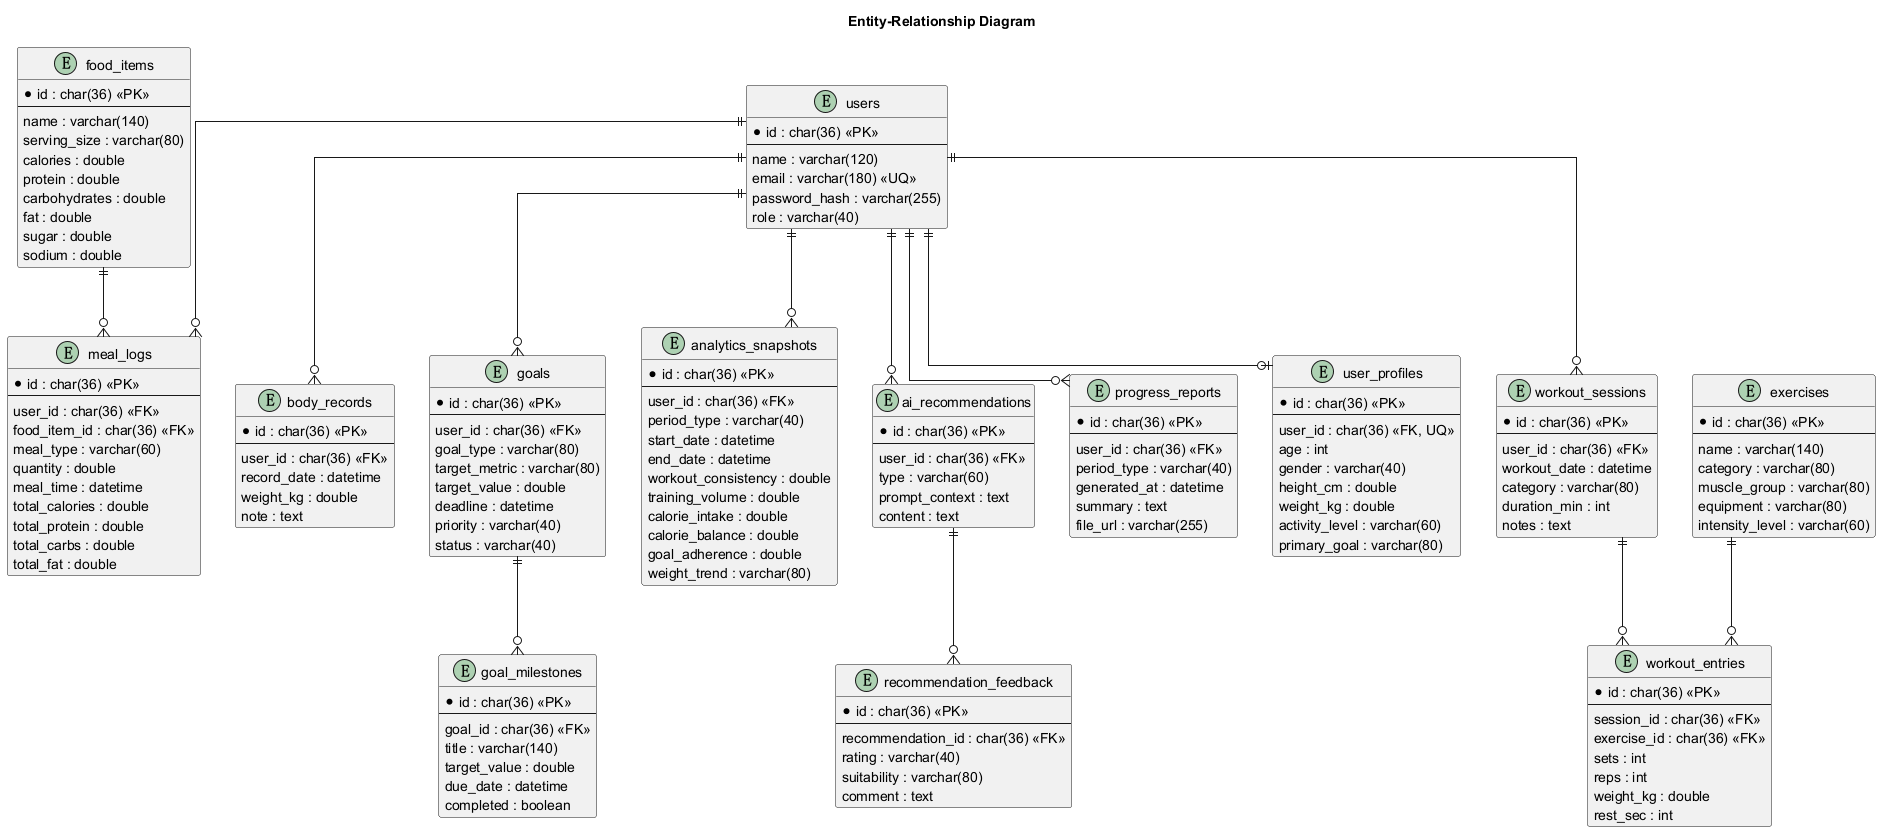

The diagram above was rendered by PlantUML. Its source (embedded in the PNG):
@startuml
title Entity-Relationship Diagram

hide methods
hide stereotypes
skinparam backgroundColor white
skinparam shadowing false
skinparam linetype ortho

entity users {
  * id : char(36) <<PK>>
  --
  name : varchar(120)
  email : varchar(180) <<UQ>>
  password_hash : varchar(255)
  role : varchar(40)
}

entity user_profiles {
  * id : char(36) <<PK>>
  --
  user_id : char(36) <<FK, UQ>>
  age : int
  gender : varchar(40)
  height_cm : double
  weight_kg : double
  activity_level : varchar(60)
  primary_goal : varchar(80)
}

entity exercises {
  * id : char(36) <<PK>>
  --
  name : varchar(140)
  category : varchar(80)
  muscle_group : varchar(80)
  equipment : varchar(80)
  intensity_level : varchar(60)
}

entity workout_sessions {
  * id : char(36) <<PK>>
  --
  user_id : char(36) <<FK>>
  workout_date : datetime
  category : varchar(80)
  duration_min : int
  notes : text
}

entity workout_entries {
  * id : char(36) <<PK>>
  --
  session_id : char(36) <<FK>>
  exercise_id : char(36) <<FK>>
  sets : int
  reps : int
  weight_kg : double
  rest_sec : int
}

entity food_items {
  * id : char(36) <<PK>>
  --
  name : varchar(140)
  serving_size : varchar(80)
  calories : double
  protein : double
  carbohydrates : double
  fat : double
  sugar : double
  sodium : double
}

entity meal_logs {
  * id : char(36) <<PK>>
  --
  user_id : char(36) <<FK>>
  food_item_id : char(36) <<FK>>
  meal_type : varchar(60)
  quantity : double
  meal_time : datetime
  total_calories : double
  total_protein : double
  total_carbs : double
  total_fat : double
}

entity body_records {
  * id : char(36) <<PK>>
  --
  user_id : char(36) <<FK>>
  record_date : datetime
  weight_kg : double
  note : text
}

entity goals {
  * id : char(36) <<PK>>
  --
  user_id : char(36) <<FK>>
  goal_type : varchar(80)
  target_metric : varchar(80)
  target_value : double
  deadline : datetime
  priority : varchar(40)
  status : varchar(40)
}

entity goal_milestones {
  * id : char(36) <<PK>>
  --
  goal_id : char(36) <<FK>>
  title : varchar(140)
  target_value : double
  due_date : datetime
  completed : boolean
}

entity analytics_snapshots {
  * id : char(36) <<PK>>
  --
  user_id : char(36) <<FK>>
  period_type : varchar(40)
  start_date : datetime
  end_date : datetime
  workout_consistency : double
  training_volume : double
  calorie_intake : double
  calorie_balance : double
  goal_adherence : double
  weight_trend : varchar(80)
}

entity ai_recommendations {
  * id : char(36) <<PK>>
  --
  user_id : char(36) <<FK>>
  type : varchar(60)
  prompt_context : text
  content : text
}

entity recommendation_feedback {
  * id : char(36) <<PK>>
  --
  recommendation_id : char(36) <<FK>>
  rating : varchar(40)
  suitability : varchar(80)
  comment : text
}

entity progress_reports {
  * id : char(36) <<PK>>
  --
  user_id : char(36) <<FK>>
  period_type : varchar(40)
  generated_at : datetime
  summary : text
  file_url : varchar(255)
}

users ||--o| user_profiles
users ||--o{ workout_sessions
workout_sessions ||--o{ workout_entries
exercises ||--o{ workout_entries
users ||--o{ meal_logs
food_items ||--o{ meal_logs
users ||--o{ body_records
users ||--o{ goals
goals ||--o{ goal_milestones
users ||--o{ analytics_snapshots
users ||--o{ ai_recommendations
ai_recommendations ||--o{ recommendation_feedback
users ||--o{ progress_reports
@enduml